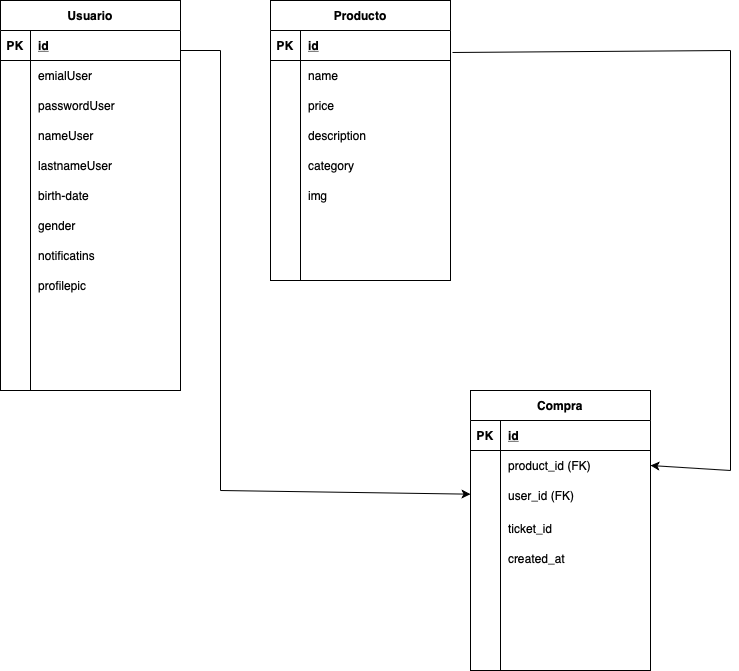

The diagram above was exported from draw.io. Its source (the exported page's mxGraphModel, read from the mxfile embedded in the PNG):
<mxGraphModel dx="1790" dy="815" grid="1" gridSize="10" guides="1" tooltips="1" connect="1" arrows="1" fold="1" page="1" pageScale="1" pageWidth="1100" pageHeight="850" background="none" math="0" shadow="0">
  <root>
    <mxCell id="0" />
    <mxCell id="1" parent="0" />
    <mxCell id="c5kUPdaRXcJNjCncovUX-5" value="Usuario" style="shape=table;startSize=30;container=1;collapsible=1;childLayout=tableLayout;fixedRows=1;rowLines=0;fontStyle=1;align=center;resizeLast=1;" vertex="1" parent="1">
      <mxGeometry x="80" y="80" width="180" height="390" as="geometry" />
    </mxCell>
    <mxCell id="c5kUPdaRXcJNjCncovUX-6" value="" style="shape=partialRectangle;collapsible=0;dropTarget=0;pointerEvents=0;fillColor=none;top=0;left=0;bottom=1;right=0;points=[[0,0.5],[1,0.5]];portConstraint=eastwest;" vertex="1" parent="c5kUPdaRXcJNjCncovUX-5">
      <mxGeometry y="30" width="180" height="30" as="geometry" />
    </mxCell>
    <mxCell id="c5kUPdaRXcJNjCncovUX-7" value="PK" style="shape=partialRectangle;connectable=0;fillColor=none;top=0;left=0;bottom=0;right=0;fontStyle=1;overflow=hidden;" vertex="1" parent="c5kUPdaRXcJNjCncovUX-6">
      <mxGeometry width="30" height="30" as="geometry" />
    </mxCell>
    <mxCell id="c5kUPdaRXcJNjCncovUX-8" value="id" style="shape=partialRectangle;connectable=0;fillColor=none;top=0;left=0;bottom=0;right=0;align=left;spacingLeft=6;fontStyle=5;overflow=hidden;" vertex="1" parent="c5kUPdaRXcJNjCncovUX-6">
      <mxGeometry x="30" width="150" height="30" as="geometry" />
    </mxCell>
    <mxCell id="c5kUPdaRXcJNjCncovUX-9" value="" style="shape=partialRectangle;collapsible=0;dropTarget=0;pointerEvents=0;fillColor=none;top=0;left=0;bottom=0;right=0;points=[[0,0.5],[1,0.5]];portConstraint=eastwest;" vertex="1" parent="c5kUPdaRXcJNjCncovUX-5">
      <mxGeometry y="60" width="180" height="30" as="geometry" />
    </mxCell>
    <mxCell id="c5kUPdaRXcJNjCncovUX-10" value="" style="shape=partialRectangle;connectable=0;fillColor=none;top=0;left=0;bottom=0;right=0;editable=1;overflow=hidden;" vertex="1" parent="c5kUPdaRXcJNjCncovUX-9">
      <mxGeometry width="30" height="30" as="geometry" />
    </mxCell>
    <mxCell id="c5kUPdaRXcJNjCncovUX-11" value="emialUser" style="shape=partialRectangle;connectable=0;fillColor=none;top=0;left=0;bottom=0;right=0;align=left;spacingLeft=6;overflow=hidden;" vertex="1" parent="c5kUPdaRXcJNjCncovUX-9">
      <mxGeometry x="30" width="150" height="30" as="geometry" />
    </mxCell>
    <mxCell id="c5kUPdaRXcJNjCncovUX-12" value="" style="shape=partialRectangle;collapsible=0;dropTarget=0;pointerEvents=0;fillColor=none;top=0;left=0;bottom=0;right=0;points=[[0,0.5],[1,0.5]];portConstraint=eastwest;" vertex="1" parent="c5kUPdaRXcJNjCncovUX-5">
      <mxGeometry y="90" width="180" height="30" as="geometry" />
    </mxCell>
    <mxCell id="c5kUPdaRXcJNjCncovUX-13" value="" style="shape=partialRectangle;connectable=0;fillColor=none;top=0;left=0;bottom=0;right=0;editable=1;overflow=hidden;" vertex="1" parent="c5kUPdaRXcJNjCncovUX-12">
      <mxGeometry width="30" height="30" as="geometry" />
    </mxCell>
    <mxCell id="c5kUPdaRXcJNjCncovUX-14" value="passwordUser" style="shape=partialRectangle;connectable=0;fillColor=none;top=0;left=0;bottom=0;right=0;align=left;spacingLeft=6;overflow=hidden;" vertex="1" parent="c5kUPdaRXcJNjCncovUX-12">
      <mxGeometry x="30" width="150" height="30" as="geometry" />
    </mxCell>
    <mxCell id="c5kUPdaRXcJNjCncovUX-15" value="" style="shape=partialRectangle;collapsible=0;dropTarget=0;pointerEvents=0;fillColor=none;top=0;left=0;bottom=0;right=0;points=[[0,0.5],[1,0.5]];portConstraint=eastwest;" vertex="1" parent="c5kUPdaRXcJNjCncovUX-5">
      <mxGeometry y="120" width="180" height="30" as="geometry" />
    </mxCell>
    <mxCell id="c5kUPdaRXcJNjCncovUX-16" value="" style="shape=partialRectangle;connectable=0;fillColor=none;top=0;left=0;bottom=0;right=0;editable=1;overflow=hidden;" vertex="1" parent="c5kUPdaRXcJNjCncovUX-15">
      <mxGeometry width="30" height="30" as="geometry" />
    </mxCell>
    <mxCell id="c5kUPdaRXcJNjCncovUX-17" value="nameUser" style="shape=partialRectangle;connectable=0;fillColor=none;top=0;left=0;bottom=0;right=0;align=left;spacingLeft=6;overflow=hidden;" vertex="1" parent="c5kUPdaRXcJNjCncovUX-15">
      <mxGeometry x="30" width="150" height="30" as="geometry" />
    </mxCell>
    <mxCell id="c5kUPdaRXcJNjCncovUX-18" value="" style="shape=partialRectangle;collapsible=0;dropTarget=0;pointerEvents=0;fillColor=none;top=0;left=0;bottom=0;right=0;points=[[0,0.5],[1,0.5]];portConstraint=eastwest;" vertex="1" parent="1">
      <mxGeometry x="80" y="230" width="180" height="30" as="geometry" />
    </mxCell>
    <mxCell id="c5kUPdaRXcJNjCncovUX-19" value="" style="shape=partialRectangle;connectable=0;fillColor=none;top=0;left=0;bottom=0;right=0;editable=1;overflow=hidden;" vertex="1" parent="c5kUPdaRXcJNjCncovUX-18">
      <mxGeometry width="30" height="30" as="geometry" />
    </mxCell>
    <mxCell id="c5kUPdaRXcJNjCncovUX-20" value="lastnameUser" style="shape=partialRectangle;connectable=0;fillColor=none;top=0;left=0;bottom=0;right=0;align=left;spacingLeft=6;overflow=hidden;" vertex="1" parent="c5kUPdaRXcJNjCncovUX-18">
      <mxGeometry x="30" width="150" height="30" as="geometry" />
    </mxCell>
    <mxCell id="c5kUPdaRXcJNjCncovUX-21" value="" style="shape=partialRectangle;collapsible=0;dropTarget=0;pointerEvents=0;fillColor=none;top=0;left=0;bottom=0;right=0;points=[[0,0.5],[1,0.5]];portConstraint=eastwest;" vertex="1" parent="1">
      <mxGeometry x="80" y="260" width="180" height="30" as="geometry" />
    </mxCell>
    <mxCell id="c5kUPdaRXcJNjCncovUX-22" value="" style="shape=partialRectangle;connectable=0;fillColor=none;top=0;left=0;bottom=0;right=0;editable=1;overflow=hidden;" vertex="1" parent="c5kUPdaRXcJNjCncovUX-21">
      <mxGeometry width="30" height="30" as="geometry" />
    </mxCell>
    <mxCell id="c5kUPdaRXcJNjCncovUX-23" value="birth-date" style="shape=partialRectangle;connectable=0;fillColor=none;top=0;left=0;bottom=0;right=0;align=left;spacingLeft=6;overflow=hidden;" vertex="1" parent="c5kUPdaRXcJNjCncovUX-21">
      <mxGeometry x="30" width="150" height="30" as="geometry" />
    </mxCell>
    <mxCell id="c5kUPdaRXcJNjCncovUX-24" value="" style="shape=partialRectangle;collapsible=0;dropTarget=0;pointerEvents=0;fillColor=none;top=0;left=0;bottom=0;right=0;points=[[0,0.5],[1,0.5]];portConstraint=eastwest;" vertex="1" parent="1">
      <mxGeometry x="80" y="290" width="180" height="30" as="geometry" />
    </mxCell>
    <mxCell id="c5kUPdaRXcJNjCncovUX-25" value="" style="shape=partialRectangle;connectable=0;fillColor=none;top=0;left=0;bottom=0;right=0;editable=1;overflow=hidden;" vertex="1" parent="c5kUPdaRXcJNjCncovUX-24">
      <mxGeometry width="30" height="30" as="geometry" />
    </mxCell>
    <mxCell id="c5kUPdaRXcJNjCncovUX-26" value="gender" style="shape=partialRectangle;connectable=0;fillColor=none;top=0;left=0;bottom=0;right=0;align=left;spacingLeft=6;overflow=hidden;" vertex="1" parent="c5kUPdaRXcJNjCncovUX-24">
      <mxGeometry x="30" width="150" height="30" as="geometry" />
    </mxCell>
    <mxCell id="c5kUPdaRXcJNjCncovUX-27" value="" style="shape=partialRectangle;collapsible=0;dropTarget=0;pointerEvents=0;fillColor=none;top=0;left=0;bottom=0;right=0;points=[[0,0.5],[1,0.5]];portConstraint=eastwest;" vertex="1" parent="1">
      <mxGeometry x="80" y="320" width="180" height="30" as="geometry" />
    </mxCell>
    <mxCell id="c5kUPdaRXcJNjCncovUX-28" value="" style="shape=partialRectangle;connectable=0;fillColor=none;top=0;left=0;bottom=0;right=0;editable=1;overflow=hidden;" vertex="1" parent="c5kUPdaRXcJNjCncovUX-27">
      <mxGeometry width="30" height="30" as="geometry" />
    </mxCell>
    <mxCell id="c5kUPdaRXcJNjCncovUX-29" value="notificatins" style="shape=partialRectangle;connectable=0;fillColor=none;top=0;left=0;bottom=0;right=0;align=left;spacingLeft=6;overflow=hidden;" vertex="1" parent="c5kUPdaRXcJNjCncovUX-27">
      <mxGeometry x="30" width="150" height="30" as="geometry" />
    </mxCell>
    <mxCell id="c5kUPdaRXcJNjCncovUX-30" value="" style="shape=partialRectangle;collapsible=0;dropTarget=0;pointerEvents=0;fillColor=none;top=0;left=0;bottom=0;right=0;points=[[0,0.5],[1,0.5]];portConstraint=eastwest;" vertex="1" parent="1">
      <mxGeometry x="80" y="350" width="180" height="30" as="geometry" />
    </mxCell>
    <mxCell id="c5kUPdaRXcJNjCncovUX-31" value="" style="shape=partialRectangle;connectable=0;fillColor=none;top=0;left=0;bottom=0;right=0;editable=1;overflow=hidden;" vertex="1" parent="c5kUPdaRXcJNjCncovUX-30">
      <mxGeometry width="30" height="30" as="geometry" />
    </mxCell>
    <mxCell id="c5kUPdaRXcJNjCncovUX-32" value="profilepic" style="shape=partialRectangle;connectable=0;fillColor=none;top=0;left=0;bottom=0;right=0;align=left;spacingLeft=6;overflow=hidden;" vertex="1" parent="c5kUPdaRXcJNjCncovUX-30">
      <mxGeometry x="30" width="150" height="30" as="geometry" />
    </mxCell>
    <mxCell id="c5kUPdaRXcJNjCncovUX-33" value="Producto" style="shape=table;startSize=30;container=1;collapsible=1;childLayout=tableLayout;fixedRows=1;rowLines=0;fontStyle=1;align=center;resizeLast=1;" vertex="1" parent="1">
      <mxGeometry x="350" y="80" width="180" height="280" as="geometry" />
    </mxCell>
    <mxCell id="c5kUPdaRXcJNjCncovUX-34" value="" style="shape=partialRectangle;collapsible=0;dropTarget=0;pointerEvents=0;fillColor=none;top=0;left=0;bottom=1;right=0;points=[[0,0.5],[1,0.5]];portConstraint=eastwest;" vertex="1" parent="c5kUPdaRXcJNjCncovUX-33">
      <mxGeometry y="30" width="180" height="30" as="geometry" />
    </mxCell>
    <mxCell id="c5kUPdaRXcJNjCncovUX-35" value="PK" style="shape=partialRectangle;connectable=0;fillColor=none;top=0;left=0;bottom=0;right=0;fontStyle=1;overflow=hidden;" vertex="1" parent="c5kUPdaRXcJNjCncovUX-34">
      <mxGeometry width="30" height="30" as="geometry" />
    </mxCell>
    <mxCell id="c5kUPdaRXcJNjCncovUX-36" value="id" style="shape=partialRectangle;connectable=0;fillColor=none;top=0;left=0;bottom=0;right=0;align=left;spacingLeft=6;fontStyle=5;overflow=hidden;" vertex="1" parent="c5kUPdaRXcJNjCncovUX-34">
      <mxGeometry x="30" width="150" height="30" as="geometry" />
    </mxCell>
    <mxCell id="c5kUPdaRXcJNjCncovUX-37" value="" style="shape=partialRectangle;collapsible=0;dropTarget=0;pointerEvents=0;fillColor=none;top=0;left=0;bottom=0;right=0;points=[[0,0.5],[1,0.5]];portConstraint=eastwest;" vertex="1" parent="c5kUPdaRXcJNjCncovUX-33">
      <mxGeometry y="60" width="180" height="30" as="geometry" />
    </mxCell>
    <mxCell id="c5kUPdaRXcJNjCncovUX-38" value="" style="shape=partialRectangle;connectable=0;fillColor=none;top=0;left=0;bottom=0;right=0;editable=1;overflow=hidden;" vertex="1" parent="c5kUPdaRXcJNjCncovUX-37">
      <mxGeometry width="30" height="30" as="geometry" />
    </mxCell>
    <mxCell id="c5kUPdaRXcJNjCncovUX-39" value="name" style="shape=partialRectangle;connectable=0;fillColor=none;top=0;left=0;bottom=0;right=0;align=left;spacingLeft=6;overflow=hidden;" vertex="1" parent="c5kUPdaRXcJNjCncovUX-37">
      <mxGeometry x="30" width="150" height="30" as="geometry" />
    </mxCell>
    <mxCell id="c5kUPdaRXcJNjCncovUX-40" value="" style="shape=partialRectangle;collapsible=0;dropTarget=0;pointerEvents=0;fillColor=none;top=0;left=0;bottom=0;right=0;points=[[0,0.5],[1,0.5]];portConstraint=eastwest;" vertex="1" parent="c5kUPdaRXcJNjCncovUX-33">
      <mxGeometry y="90" width="180" height="30" as="geometry" />
    </mxCell>
    <mxCell id="c5kUPdaRXcJNjCncovUX-41" value="" style="shape=partialRectangle;connectable=0;fillColor=none;top=0;left=0;bottom=0;right=0;editable=1;overflow=hidden;" vertex="1" parent="c5kUPdaRXcJNjCncovUX-40">
      <mxGeometry width="30" height="30" as="geometry" />
    </mxCell>
    <mxCell id="c5kUPdaRXcJNjCncovUX-42" value="price" style="shape=partialRectangle;connectable=0;fillColor=none;top=0;left=0;bottom=0;right=0;align=left;spacingLeft=6;overflow=hidden;" vertex="1" parent="c5kUPdaRXcJNjCncovUX-40">
      <mxGeometry x="30" width="150" height="30" as="geometry" />
    </mxCell>
    <mxCell id="c5kUPdaRXcJNjCncovUX-43" value="" style="shape=partialRectangle;collapsible=0;dropTarget=0;pointerEvents=0;fillColor=none;top=0;left=0;bottom=0;right=0;points=[[0,0.5],[1,0.5]];portConstraint=eastwest;" vertex="1" parent="c5kUPdaRXcJNjCncovUX-33">
      <mxGeometry y="120" width="180" height="30" as="geometry" />
    </mxCell>
    <mxCell id="c5kUPdaRXcJNjCncovUX-44" value="" style="shape=partialRectangle;connectable=0;fillColor=none;top=0;left=0;bottom=0;right=0;editable=1;overflow=hidden;" vertex="1" parent="c5kUPdaRXcJNjCncovUX-43">
      <mxGeometry width="30" height="30" as="geometry" />
    </mxCell>
    <mxCell id="c5kUPdaRXcJNjCncovUX-45" value="description" style="shape=partialRectangle;connectable=0;fillColor=none;top=0;left=0;bottom=0;right=0;align=left;spacingLeft=6;overflow=hidden;" vertex="1" parent="c5kUPdaRXcJNjCncovUX-43">
      <mxGeometry x="30" width="150" height="30" as="geometry" />
    </mxCell>
    <mxCell id="c5kUPdaRXcJNjCncovUX-46" value="" style="shape=partialRectangle;collapsible=0;dropTarget=0;pointerEvents=0;fillColor=none;top=0;left=0;bottom=0;right=0;points=[[0,0.5],[1,0.5]];portConstraint=eastwest;" vertex="1" parent="1">
      <mxGeometry x="350" y="230" width="180" height="30" as="geometry" />
    </mxCell>
    <mxCell id="c5kUPdaRXcJNjCncovUX-47" value="" style="shape=partialRectangle;connectable=0;fillColor=none;top=0;left=0;bottom=0;right=0;editable=1;overflow=hidden;" vertex="1" parent="c5kUPdaRXcJNjCncovUX-46">
      <mxGeometry width="30" height="30" as="geometry" />
    </mxCell>
    <mxCell id="c5kUPdaRXcJNjCncovUX-48" value="category" style="shape=partialRectangle;connectable=0;fillColor=none;top=0;left=0;bottom=0;right=0;align=left;spacingLeft=6;overflow=hidden;" vertex="1" parent="c5kUPdaRXcJNjCncovUX-46">
      <mxGeometry x="30" width="150" height="30" as="geometry" />
    </mxCell>
    <mxCell id="c5kUPdaRXcJNjCncovUX-49" value="" style="shape=partialRectangle;collapsible=0;dropTarget=0;pointerEvents=0;fillColor=none;top=0;left=0;bottom=0;right=0;points=[[0,0.5],[1,0.5]];portConstraint=eastwest;" vertex="1" parent="1">
      <mxGeometry x="350" y="260" width="180" height="30" as="geometry" />
    </mxCell>
    <mxCell id="c5kUPdaRXcJNjCncovUX-50" value="" style="shape=partialRectangle;connectable=0;fillColor=none;top=0;left=0;bottom=0;right=0;editable=1;overflow=hidden;" vertex="1" parent="c5kUPdaRXcJNjCncovUX-49">
      <mxGeometry width="30" height="30" as="geometry" />
    </mxCell>
    <mxCell id="c5kUPdaRXcJNjCncovUX-51" value="img" style="shape=partialRectangle;connectable=0;fillColor=none;top=0;left=0;bottom=0;right=0;align=left;spacingLeft=6;overflow=hidden;" vertex="1" parent="c5kUPdaRXcJNjCncovUX-49">
      <mxGeometry x="30" width="150" height="30" as="geometry" />
    </mxCell>
    <mxCell id="c5kUPdaRXcJNjCncovUX-61" value="Compra" style="shape=table;startSize=30;container=1;collapsible=1;childLayout=tableLayout;fixedRows=1;rowLines=0;fontStyle=1;align=center;resizeLast=1;" vertex="1" parent="1">
      <mxGeometry x="550" y="470" width="180" height="280" as="geometry" />
    </mxCell>
    <mxCell id="c5kUPdaRXcJNjCncovUX-62" value="" style="shape=partialRectangle;collapsible=0;dropTarget=0;pointerEvents=0;fillColor=none;top=0;left=0;bottom=1;right=0;points=[[0,0.5],[1,0.5]];portConstraint=eastwest;" vertex="1" parent="c5kUPdaRXcJNjCncovUX-61">
      <mxGeometry y="30" width="180" height="30" as="geometry" />
    </mxCell>
    <mxCell id="c5kUPdaRXcJNjCncovUX-63" value="PK" style="shape=partialRectangle;connectable=0;fillColor=none;top=0;left=0;bottom=0;right=0;fontStyle=1;overflow=hidden;" vertex="1" parent="c5kUPdaRXcJNjCncovUX-62">
      <mxGeometry width="30" height="30" as="geometry" />
    </mxCell>
    <mxCell id="c5kUPdaRXcJNjCncovUX-64" value="id" style="shape=partialRectangle;connectable=0;fillColor=none;top=0;left=0;bottom=0;right=0;align=left;spacingLeft=6;fontStyle=5;overflow=hidden;" vertex="1" parent="c5kUPdaRXcJNjCncovUX-62">
      <mxGeometry x="30" width="150" height="30" as="geometry" />
    </mxCell>
    <mxCell id="c5kUPdaRXcJNjCncovUX-65" value="" style="shape=partialRectangle;collapsible=0;dropTarget=0;pointerEvents=0;fillColor=none;top=0;left=0;bottom=0;right=0;points=[[0,0.5],[1,0.5]];portConstraint=eastwest;" vertex="1" parent="c5kUPdaRXcJNjCncovUX-61">
      <mxGeometry y="60" width="180" height="30" as="geometry" />
    </mxCell>
    <mxCell id="c5kUPdaRXcJNjCncovUX-66" value="" style="shape=partialRectangle;connectable=0;fillColor=none;top=0;left=0;bottom=0;right=0;editable=1;overflow=hidden;" vertex="1" parent="c5kUPdaRXcJNjCncovUX-65">
      <mxGeometry width="30" height="30" as="geometry" />
    </mxCell>
    <mxCell id="c5kUPdaRXcJNjCncovUX-67" value="product_id (FK)" style="shape=partialRectangle;connectable=0;fillColor=none;top=0;left=0;bottom=0;right=0;align=left;spacingLeft=6;overflow=hidden;" vertex="1" parent="c5kUPdaRXcJNjCncovUX-65">
      <mxGeometry x="30" width="150" height="30" as="geometry" />
    </mxCell>
    <mxCell id="c5kUPdaRXcJNjCncovUX-68" value="" style="shape=partialRectangle;collapsible=0;dropTarget=0;pointerEvents=0;fillColor=none;top=0;left=0;bottom=0;right=0;points=[[0,0.5],[1,0.5]];portConstraint=eastwest;" vertex="1" parent="c5kUPdaRXcJNjCncovUX-61">
      <mxGeometry y="90" width="180" height="30" as="geometry" />
    </mxCell>
    <mxCell id="c5kUPdaRXcJNjCncovUX-69" value="" style="shape=partialRectangle;connectable=0;fillColor=none;top=0;left=0;bottom=0;right=0;editable=1;overflow=hidden;" vertex="1" parent="c5kUPdaRXcJNjCncovUX-68">
      <mxGeometry width="30" height="30" as="geometry" />
    </mxCell>
    <mxCell id="c5kUPdaRXcJNjCncovUX-70" value="user_id (FK)" style="shape=partialRectangle;connectable=0;fillColor=none;top=0;left=0;bottom=0;right=0;align=left;spacingLeft=6;overflow=hidden;" vertex="1" parent="c5kUPdaRXcJNjCncovUX-68">
      <mxGeometry x="30" width="150" height="30" as="geometry" />
    </mxCell>
    <mxCell id="c5kUPdaRXcJNjCncovUX-71" value="" style="shape=partialRectangle;collapsible=0;dropTarget=0;pointerEvents=0;fillColor=none;top=0;left=0;bottom=0;right=0;points=[[0,0.5],[1,0.5]];portConstraint=eastwest;" vertex="1" parent="c5kUPdaRXcJNjCncovUX-61">
      <mxGeometry y="120" width="180" height="30" as="geometry" />
    </mxCell>
    <mxCell id="c5kUPdaRXcJNjCncovUX-72" value="" style="shape=partialRectangle;connectable=0;fillColor=none;top=0;left=0;bottom=0;right=0;editable=1;overflow=hidden;" vertex="1" parent="c5kUPdaRXcJNjCncovUX-71">
      <mxGeometry width="30" height="30" as="geometry" />
    </mxCell>
    <mxCell id="c5kUPdaRXcJNjCncovUX-73" value="" style="shape=partialRectangle;connectable=0;fillColor=none;top=0;left=0;bottom=0;right=0;align=left;spacingLeft=6;overflow=hidden;" vertex="1" parent="c5kUPdaRXcJNjCncovUX-71">
      <mxGeometry x="30" width="150" height="30" as="geometry" />
    </mxCell>
    <mxCell id="c5kUPdaRXcJNjCncovUX-77" value="" style="endArrow=classic;html=1;entryX=1;entryY=0.5;entryDx=0;entryDy=0;" edge="1" parent="1" target="c5kUPdaRXcJNjCncovUX-65">
      <mxGeometry width="50" height="50" relative="1" as="geometry">
        <mxPoint x="810" y="550" as="sourcePoint" />
        <mxPoint x="750" y="550" as="targetPoint" />
      </mxGeometry>
    </mxCell>
    <mxCell id="c5kUPdaRXcJNjCncovUX-78" value="" style="endArrow=none;html=1;" edge="1" parent="1">
      <mxGeometry width="50" height="50" relative="1" as="geometry">
        <mxPoint x="810" y="550" as="sourcePoint" />
        <mxPoint x="810" y="130" as="targetPoint" />
      </mxGeometry>
    </mxCell>
    <mxCell id="c5kUPdaRXcJNjCncovUX-79" value="" style="endArrow=none;html=1;exitX=1.011;exitY=0.733;exitDx=0;exitDy=0;exitPerimeter=0;" edge="1" parent="1" source="c5kUPdaRXcJNjCncovUX-34">
      <mxGeometry width="50" height="50" relative="1" as="geometry">
        <mxPoint x="730" y="130" as="sourcePoint" />
        <mxPoint x="810" y="130" as="targetPoint" />
      </mxGeometry>
    </mxCell>
    <mxCell id="c5kUPdaRXcJNjCncovUX-80" value="" style="endArrow=none;html=1;" edge="1" parent="1">
      <mxGeometry width="50" height="50" relative="1" as="geometry">
        <mxPoint x="260" y="130" as="sourcePoint" />
        <mxPoint x="300" y="130" as="targetPoint" />
      </mxGeometry>
    </mxCell>
    <mxCell id="c5kUPdaRXcJNjCncovUX-81" value="" style="endArrow=none;html=1;" edge="1" parent="1">
      <mxGeometry width="50" height="50" relative="1" as="geometry">
        <mxPoint x="300" y="570" as="sourcePoint" />
        <mxPoint x="300" y="130" as="targetPoint" />
      </mxGeometry>
    </mxCell>
    <mxCell id="c5kUPdaRXcJNjCncovUX-82" value="" style="endArrow=classic;html=1;" edge="1" parent="1" target="c5kUPdaRXcJNjCncovUX-68">
      <mxGeometry width="50" height="50" relative="1" as="geometry">
        <mxPoint x="300" y="570" as="sourcePoint" />
        <mxPoint x="370" y="570" as="targetPoint" />
      </mxGeometry>
    </mxCell>
    <mxCell id="c5kUPdaRXcJNjCncovUX-83" value="ticket_id" style="shape=partialRectangle;connectable=0;fillColor=none;top=0;left=0;bottom=0;right=0;align=left;spacingLeft=6;overflow=hidden;" vertex="1" parent="1">
      <mxGeometry x="580" y="593" width="150" height="30" as="geometry" />
    </mxCell>
    <mxCell id="c5kUPdaRXcJNjCncovUX-84" value="created_at" style="shape=partialRectangle;connectable=0;fillColor=none;top=0;left=0;bottom=0;right=0;align=left;spacingLeft=6;overflow=hidden;" vertex="1" parent="1">
      <mxGeometry x="580" y="623" width="150" height="30" as="geometry" />
    </mxCell>
  </root>
</mxGraphModel>